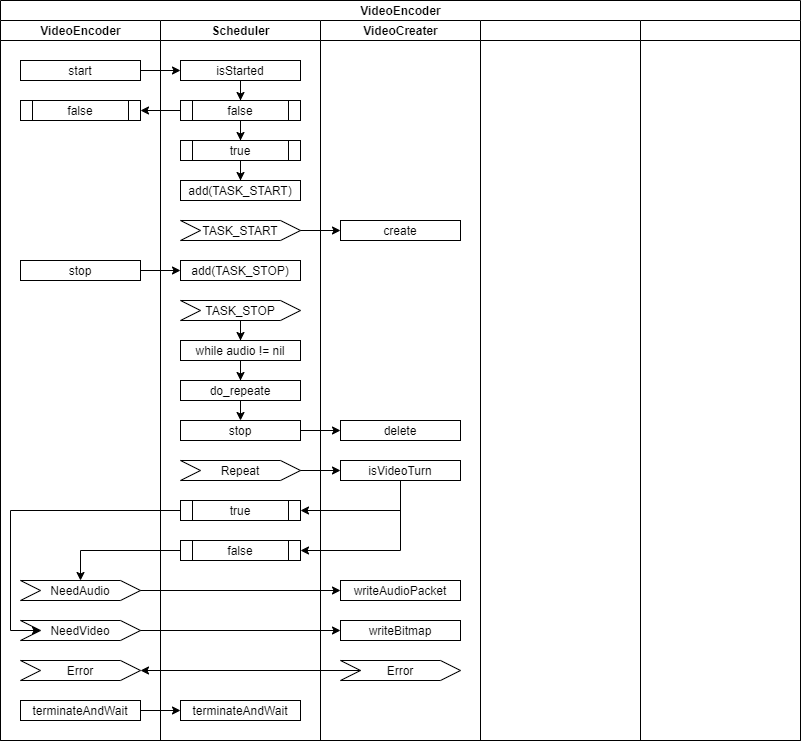

The diagram above was exported from draw.io. Its source (the exported page's mxGraphModel, read from the mxfile embedded in the PNG):
<mxGraphModel dx="2048" dy="1108" grid="1" gridSize="10" guides="1" tooltips="1" connect="1" arrows="1" fold="1" page="1" pageScale="1" pageWidth="1100" pageHeight="850" background="#ffffff" math="0" shadow="0">
  <root>
    <mxCell id="D2TSz6fiK68MobxuJRKL-0" />
    <mxCell id="D2TSz6fiK68MobxuJRKL-1" parent="D2TSz6fiK68MobxuJRKL-0" />
    <mxCell id="D2TSz6fiK68MobxuJRKL-2" value="&lt;span style=&quot;font-family: &amp;#34;helvetica&amp;#34; ; font-size: 12px&quot;&gt;VideoEncoder&lt;/span&gt;" style="swimlane;html=1;childLayout=stackLayout;startSize=20;rounded=0;shadow=0;labelBackgroundColor=none;strokeWidth=1;fontFamily=Verdana;fontSize=8;align=center;" vertex="1" parent="D2TSz6fiK68MobxuJRKL-1">
      <mxGeometry x="40" y="40" width="800" height="740" as="geometry" />
    </mxCell>
    <mxCell id="D2TSz6fiK68MobxuJRKL-3" value="VideoEncoder" style="swimlane;html=1;startSize=20;" vertex="1" parent="D2TSz6fiK68MobxuJRKL-2">
      <mxGeometry y="20" width="160" height="720" as="geometry" />
    </mxCell>
    <mxCell id="3wuoLXOg8ODr07dxen1r-7" value="false" style="shape=process;whiteSpace=wrap;html=1;backgroundOutline=1;" vertex="1" parent="D2TSz6fiK68MobxuJRKL-3">
      <mxGeometry x="20" y="80" width="120" height="20" as="geometry" />
    </mxCell>
    <mxCell id="D2TSz6fiK68MobxuJRKL-4" value="start" style="rounded=0;whiteSpace=wrap;html=1;" vertex="1" parent="D2TSz6fiK68MobxuJRKL-3">
      <mxGeometry x="20" y="40" width="120" height="20" as="geometry" />
    </mxCell>
    <mxCell id="D2TSz6fiK68MobxuJRKL-5" value="stop" style="rounded=0;whiteSpace=wrap;html=1;" vertex="1" parent="D2TSz6fiK68MobxuJRKL-3">
      <mxGeometry x="20" y="240" width="120" height="20" as="geometry" />
    </mxCell>
    <mxCell id="wtRNhFq6deL6dmpV6Mry-0" value="NeedAudio" style="shape=step;perimeter=stepPerimeter;whiteSpace=wrap;html=1;fixedSize=1;" vertex="1" parent="D2TSz6fiK68MobxuJRKL-3">
      <mxGeometry x="20" y="560" width="120" height="20" as="geometry" />
    </mxCell>
    <mxCell id="wtRNhFq6deL6dmpV6Mry-1" value="NeedVideo" style="shape=step;perimeter=stepPerimeter;whiteSpace=wrap;html=1;fixedSize=1;" vertex="1" parent="D2TSz6fiK68MobxuJRKL-3">
      <mxGeometry x="20" y="600" width="120" height="20" as="geometry" />
    </mxCell>
    <mxCell id="CbtySZHm5F97Y7HkTI5R-12" value="Error" style="shape=step;perimeter=stepPerimeter;whiteSpace=wrap;html=1;fixedSize=1;" vertex="1" parent="D2TSz6fiK68MobxuJRKL-3">
      <mxGeometry x="20" y="640" width="120" height="20" as="geometry" />
    </mxCell>
    <mxCell id="D2TSz6fiK68MobxuJRKL-7" value="terminateAndWait" style="rounded=0;whiteSpace=wrap;html=1;" vertex="1" parent="D2TSz6fiK68MobxuJRKL-3">
      <mxGeometry x="20" y="680" width="120" height="20" as="geometry" />
    </mxCell>
    <mxCell id="D2TSz6fiK68MobxuJRKL-8" style="edgeStyle=orthogonalEdgeStyle;rounded=0;orthogonalLoop=1;jettySize=auto;html=1;" edge="1" parent="D2TSz6fiK68MobxuJRKL-2" source="D2TSz6fiK68MobxuJRKL-5" target="D2TSz6fiK68MobxuJRKL-21">
      <mxGeometry relative="1" as="geometry" />
    </mxCell>
    <mxCell id="D2TSz6fiK68MobxuJRKL-10" value="Scheduler" style="swimlane;html=1;startSize=20;" vertex="1" parent="D2TSz6fiK68MobxuJRKL-2">
      <mxGeometry x="160" y="20" width="160" height="720" as="geometry" />
    </mxCell>
    <mxCell id="3wuoLXOg8ODr07dxen1r-5" style="edgeStyle=orthogonalEdgeStyle;rounded=0;orthogonalLoop=1;jettySize=auto;html=1;entryX=0.5;entryY=0;entryDx=0;entryDy=0;" edge="1" parent="D2TSz6fiK68MobxuJRKL-10" source="3wuoLXOg8ODr07dxen1r-0" target="3wuoLXOg8ODr07dxen1r-2">
      <mxGeometry relative="1" as="geometry" />
    </mxCell>
    <mxCell id="3wuoLXOg8ODr07dxen1r-14" style="edgeStyle=orthogonalEdgeStyle;rounded=0;orthogonalLoop=1;jettySize=auto;html=1;entryX=0.5;entryY=0;entryDx=0;entryDy=0;" edge="1" parent="D2TSz6fiK68MobxuJRKL-10" source="3wuoLXOg8ODr07dxen1r-12" target="3wuoLXOg8ODr07dxen1r-15">
      <mxGeometry relative="1" as="geometry" />
    </mxCell>
    <mxCell id="D2TSz6fiK68MobxuJRKL-25" value="terminateAndWait" style="rounded=0;whiteSpace=wrap;html=1;" vertex="1" parent="D2TSz6fiK68MobxuJRKL-10">
      <mxGeometry x="20" y="680" width="120" height="20" as="geometry" />
    </mxCell>
    <mxCell id="D2TSz6fiK68MobxuJRKL-28" value="false" style="shape=process;whiteSpace=wrap;html=1;backgroundOutline=1;" vertex="1" parent="D2TSz6fiK68MobxuJRKL-10">
      <mxGeometry x="20" y="520" width="120" height="20" as="geometry" />
    </mxCell>
    <mxCell id="D2TSz6fiK68MobxuJRKL-26" value="Repeat" style="shape=step;perimeter=stepPerimeter;whiteSpace=wrap;html=1;fixedSize=1;" vertex="1" parent="D2TSz6fiK68MobxuJRKL-10">
      <mxGeometry x="20" y="440" width="120" height="20" as="geometry" />
    </mxCell>
    <mxCell id="3wuoLXOg8ODr07dxen1r-12" value="while audio != nil" style="rounded=0;whiteSpace=wrap;html=1;" vertex="1" parent="D2TSz6fiK68MobxuJRKL-10">
      <mxGeometry x="20" y="320" width="120" height="20" as="geometry" />
    </mxCell>
    <mxCell id="3wuoLXOg8ODr07dxen1r-0" value="isStarted" style="rounded=0;whiteSpace=wrap;html=1;" vertex="1" parent="D2TSz6fiK68MobxuJRKL-10">
      <mxGeometry x="20" y="40" width="120" height="20" as="geometry" />
    </mxCell>
    <mxCell id="3wuoLXOg8ODr07dxen1r-6" style="edgeStyle=orthogonalEdgeStyle;rounded=0;orthogonalLoop=1;jettySize=auto;html=1;" edge="1" parent="D2TSz6fiK68MobxuJRKL-10" source="3wuoLXOg8ODr07dxen1r-2" target="3wuoLXOg8ODr07dxen1r-3">
      <mxGeometry relative="1" as="geometry" />
    </mxCell>
    <mxCell id="3wuoLXOg8ODr07dxen1r-2" value="false" style="shape=process;whiteSpace=wrap;html=1;backgroundOutline=1;" vertex="1" parent="D2TSz6fiK68MobxuJRKL-10">
      <mxGeometry x="20" y="80" width="120" height="20" as="geometry" />
    </mxCell>
    <mxCell id="3wuoLXOg8ODr07dxen1r-9" style="edgeStyle=orthogonalEdgeStyle;rounded=0;orthogonalLoop=1;jettySize=auto;html=1;exitX=0.5;exitY=1;exitDx=0;exitDy=0;" edge="1" parent="D2TSz6fiK68MobxuJRKL-10" source="3wuoLXOg8ODr07dxen1r-3" target="D2TSz6fiK68MobxuJRKL-19">
      <mxGeometry relative="1" as="geometry" />
    </mxCell>
    <mxCell id="3wuoLXOg8ODr07dxen1r-3" value="true" style="shape=process;whiteSpace=wrap;html=1;backgroundOutline=1;" vertex="1" parent="D2TSz6fiK68MobxuJRKL-10">
      <mxGeometry x="20" y="120" width="120" height="20" as="geometry" />
    </mxCell>
    <mxCell id="D2TSz6fiK68MobxuJRKL-19" value="add(TASK_START)" style="rounded=0;whiteSpace=wrap;html=1;" vertex="1" parent="D2TSz6fiK68MobxuJRKL-10">
      <mxGeometry x="20" y="160" width="120" height="20" as="geometry" />
    </mxCell>
    <mxCell id="D2TSz6fiK68MobxuJRKL-18" value="TASK_START" style="shape=step;perimeter=stepPerimeter;whiteSpace=wrap;html=1;fixedSize=1;" vertex="1" parent="D2TSz6fiK68MobxuJRKL-10">
      <mxGeometry x="20" y="200" width="120" height="20" as="geometry" />
    </mxCell>
    <mxCell id="D2TSz6fiK68MobxuJRKL-21" value="add(TASK_STOP)" style="rounded=0;whiteSpace=wrap;html=1;" vertex="1" parent="D2TSz6fiK68MobxuJRKL-10">
      <mxGeometry x="20" y="240" width="120" height="20" as="geometry" />
    </mxCell>
    <mxCell id="3wuoLXOg8ODr07dxen1r-13" style="edgeStyle=orthogonalEdgeStyle;rounded=0;orthogonalLoop=1;jettySize=auto;html=1;exitX=0.5;exitY=1;exitDx=0;exitDy=0;" edge="1" parent="D2TSz6fiK68MobxuJRKL-10" source="D2TSz6fiK68MobxuJRKL-23" target="3wuoLXOg8ODr07dxen1r-12">
      <mxGeometry relative="1" as="geometry" />
    </mxCell>
    <mxCell id="D2TSz6fiK68MobxuJRKL-23" value="TASK_STOP" style="shape=step;perimeter=stepPerimeter;whiteSpace=wrap;html=1;fixedSize=1;" vertex="1" parent="D2TSz6fiK68MobxuJRKL-10">
      <mxGeometry x="20" y="280" width="120" height="20" as="geometry" />
    </mxCell>
    <mxCell id="D2TSz6fiK68MobxuJRKL-24" value="stop" style="rounded=0;whiteSpace=wrap;html=1;" vertex="1" parent="D2TSz6fiK68MobxuJRKL-10">
      <mxGeometry x="20" y="400" width="120" height="20" as="geometry" />
    </mxCell>
    <mxCell id="3wuoLXOg8ODr07dxen1r-16" style="edgeStyle=orthogonalEdgeStyle;rounded=0;orthogonalLoop=1;jettySize=auto;html=1;exitX=0.5;exitY=1;exitDx=0;exitDy=0;entryX=0.5;entryY=0;entryDx=0;entryDy=0;" edge="1" parent="D2TSz6fiK68MobxuJRKL-10" source="3wuoLXOg8ODr07dxen1r-15" target="D2TSz6fiK68MobxuJRKL-24">
      <mxGeometry relative="1" as="geometry" />
    </mxCell>
    <mxCell id="3wuoLXOg8ODr07dxen1r-15" value="do_repeate" style="rounded=0;whiteSpace=wrap;html=1;" vertex="1" parent="D2TSz6fiK68MobxuJRKL-10">
      <mxGeometry x="20" y="360" width="120" height="20" as="geometry" />
    </mxCell>
    <mxCell id="D2TSz6fiK68MobxuJRKL-27" value="true" style="shape=process;whiteSpace=wrap;html=1;backgroundOutline=1;" vertex="1" parent="D2TSz6fiK68MobxuJRKL-10">
      <mxGeometry x="20" y="480" width="120" height="20" as="geometry" />
    </mxCell>
    <mxCell id="CbtySZHm5F97Y7HkTI5R-4" style="edgeStyle=orthogonalEdgeStyle;rounded=0;orthogonalLoop=1;jettySize=auto;html=1;" edge="1" parent="D2TSz6fiK68MobxuJRKL-2" source="wtRNhFq6deL6dmpV6Mry-0" target="D2TSz6fiK68MobxuJRKL-15">
      <mxGeometry relative="1" as="geometry" />
    </mxCell>
    <mxCell id="CbtySZHm5F97Y7HkTI5R-6" style="edgeStyle=orthogonalEdgeStyle;rounded=0;orthogonalLoop=1;jettySize=auto;html=1;" edge="1" parent="D2TSz6fiK68MobxuJRKL-2" source="wtRNhFq6deL6dmpV6Mry-1" target="D2TSz6fiK68MobxuJRKL-11">
      <mxGeometry relative="1" as="geometry" />
    </mxCell>
    <mxCell id="D2TSz6fiK68MobxuJRKL-16" value="VideoCreater" style="swimlane;html=1;startSize=20;" vertex="1" parent="D2TSz6fiK68MobxuJRKL-2">
      <mxGeometry x="320" y="20" width="160" height="720" as="geometry" />
    </mxCell>
    <mxCell id="wtRNhFq6deL6dmpV6Mry-2" value="Error" style="shape=step;perimeter=stepPerimeter;whiteSpace=wrap;html=1;fixedSize=1;" vertex="1" parent="D2TSz6fiK68MobxuJRKL-16">
      <mxGeometry x="20" y="640" width="120" height="20" as="geometry" />
    </mxCell>
    <mxCell id="D2TSz6fiK68MobxuJRKL-11" value="writeBitmap" style="rounded=0;whiteSpace=wrap;html=1;" vertex="1" parent="D2TSz6fiK68MobxuJRKL-16">
      <mxGeometry x="20" y="600" width="120" height="20" as="geometry" />
    </mxCell>
    <mxCell id="D2TSz6fiK68MobxuJRKL-15" value="writeAudioPacket" style="rounded=0;whiteSpace=wrap;html=1;" vertex="1" parent="D2TSz6fiK68MobxuJRKL-16">
      <mxGeometry x="20" y="560" width="120" height="20" as="geometry" />
    </mxCell>
    <mxCell id="D2TSz6fiK68MobxuJRKL-13" value="create" style="rounded=0;whiteSpace=wrap;html=1;" vertex="1" parent="D2TSz6fiK68MobxuJRKL-16">
      <mxGeometry x="20" y="200" width="120" height="20" as="geometry" />
    </mxCell>
    <mxCell id="D2TSz6fiK68MobxuJRKL-12" value="delete" style="rounded=0;whiteSpace=wrap;html=1;" vertex="1" parent="D2TSz6fiK68MobxuJRKL-16">
      <mxGeometry x="20" y="400" width="120" height="20" as="geometry" />
    </mxCell>
    <mxCell id="D2TSz6fiK68MobxuJRKL-14" value="isVideoTurn" style="rounded=0;whiteSpace=wrap;html=1;" vertex="1" parent="D2TSz6fiK68MobxuJRKL-16">
      <mxGeometry x="20" y="440" width="120" height="20" as="geometry" />
    </mxCell>
    <mxCell id="D2TSz6fiK68MobxuJRKL-33" value="" style="swimlane;html=1;startSize=20;" vertex="1" parent="D2TSz6fiK68MobxuJRKL-2">
      <mxGeometry x="480" y="20" width="160" height="720" as="geometry" />
    </mxCell>
    <mxCell id="D2TSz6fiK68MobxuJRKL-38" value="" style="swimlane;html=1;startSize=20;" vertex="1" parent="D2TSz6fiK68MobxuJRKL-2">
      <mxGeometry x="640" y="20" width="160" height="720" as="geometry" />
    </mxCell>
    <mxCell id="3wuoLXOg8ODr07dxen1r-1" style="edgeStyle=orthogonalEdgeStyle;rounded=0;orthogonalLoop=1;jettySize=auto;html=1;" edge="1" parent="D2TSz6fiK68MobxuJRKL-2" source="D2TSz6fiK68MobxuJRKL-4" target="3wuoLXOg8ODr07dxen1r-0">
      <mxGeometry relative="1" as="geometry" />
    </mxCell>
    <mxCell id="3wuoLXOg8ODr07dxen1r-8" style="edgeStyle=orthogonalEdgeStyle;rounded=0;orthogonalLoop=1;jettySize=auto;html=1;" edge="1" parent="D2TSz6fiK68MobxuJRKL-2" source="3wuoLXOg8ODr07dxen1r-2" target="3wuoLXOg8ODr07dxen1r-7">
      <mxGeometry relative="1" as="geometry" />
    </mxCell>
    <mxCell id="3wuoLXOg8ODr07dxen1r-10" style="edgeStyle=orthogonalEdgeStyle;rounded=0;orthogonalLoop=1;jettySize=auto;html=1;" edge="1" parent="D2TSz6fiK68MobxuJRKL-2" source="D2TSz6fiK68MobxuJRKL-18" target="D2TSz6fiK68MobxuJRKL-13">
      <mxGeometry relative="1" as="geometry" />
    </mxCell>
    <mxCell id="CbtySZHm5F97Y7HkTI5R-0" style="edgeStyle=orthogonalEdgeStyle;rounded=0;orthogonalLoop=1;jettySize=auto;html=1;exitX=1;exitY=0.5;exitDx=0;exitDy=0;" edge="1" parent="D2TSz6fiK68MobxuJRKL-2" source="D2TSz6fiK68MobxuJRKL-24" target="D2TSz6fiK68MobxuJRKL-12">
      <mxGeometry relative="1" as="geometry" />
    </mxCell>
    <mxCell id="CbtySZHm5F97Y7HkTI5R-7" style="edgeStyle=orthogonalEdgeStyle;rounded=0;orthogonalLoop=1;jettySize=auto;html=1;" edge="1" parent="D2TSz6fiK68MobxuJRKL-2" source="D2TSz6fiK68MobxuJRKL-26" target="D2TSz6fiK68MobxuJRKL-14">
      <mxGeometry relative="1" as="geometry" />
    </mxCell>
    <mxCell id="CbtySZHm5F97Y7HkTI5R-8" style="edgeStyle=orthogonalEdgeStyle;rounded=0;orthogonalLoop=1;jettySize=auto;html=1;exitX=0.5;exitY=1;exitDx=0;exitDy=0;entryX=1;entryY=0.5;entryDx=0;entryDy=0;" edge="1" parent="D2TSz6fiK68MobxuJRKL-2" source="D2TSz6fiK68MobxuJRKL-14" target="D2TSz6fiK68MobxuJRKL-27">
      <mxGeometry relative="1" as="geometry" />
    </mxCell>
    <mxCell id="CbtySZHm5F97Y7HkTI5R-9" style="edgeStyle=orthogonalEdgeStyle;rounded=0;orthogonalLoop=1;jettySize=auto;html=1;entryX=1;entryY=0.5;entryDx=0;entryDy=0;exitX=0.5;exitY=1;exitDx=0;exitDy=0;" edge="1" parent="D2TSz6fiK68MobxuJRKL-2" source="D2TSz6fiK68MobxuJRKL-14" target="D2TSz6fiK68MobxuJRKL-28">
      <mxGeometry relative="1" as="geometry" />
    </mxCell>
    <mxCell id="CbtySZHm5F97Y7HkTI5R-10" style="edgeStyle=orthogonalEdgeStyle;rounded=0;orthogonalLoop=1;jettySize=auto;html=1;entryX=0;entryY=0.5;entryDx=0;entryDy=0;" edge="1" parent="D2TSz6fiK68MobxuJRKL-2" source="D2TSz6fiK68MobxuJRKL-27" target="wtRNhFq6deL6dmpV6Mry-1">
      <mxGeometry relative="1" as="geometry">
        <Array as="points">
          <mxPoint x="10" y="510" />
          <mxPoint x="10" y="630" />
        </Array>
      </mxGeometry>
    </mxCell>
    <mxCell id="CbtySZHm5F97Y7HkTI5R-11" style="edgeStyle=orthogonalEdgeStyle;rounded=0;orthogonalLoop=1;jettySize=auto;html=1;entryX=0.5;entryY=0;entryDx=0;entryDy=0;" edge="1" parent="D2TSz6fiK68MobxuJRKL-2" source="D2TSz6fiK68MobxuJRKL-28" target="wtRNhFq6deL6dmpV6Mry-0">
      <mxGeometry relative="1" as="geometry" />
    </mxCell>
    <mxCell id="CbtySZHm5F97Y7HkTI5R-13" style="edgeStyle=orthogonalEdgeStyle;rounded=0;orthogonalLoop=1;jettySize=auto;html=1;" edge="1" parent="D2TSz6fiK68MobxuJRKL-2" source="wtRNhFq6deL6dmpV6Mry-2" target="CbtySZHm5F97Y7HkTI5R-12">
      <mxGeometry relative="1" as="geometry" />
    </mxCell>
    <mxCell id="D2TSz6fiK68MobxuJRKL-9" style="edgeStyle=orthogonalEdgeStyle;rounded=0;orthogonalLoop=1;jettySize=auto;html=1;" edge="1" parent="D2TSz6fiK68MobxuJRKL-2" source="D2TSz6fiK68MobxuJRKL-7" target="D2TSz6fiK68MobxuJRKL-25">
      <mxGeometry relative="1" as="geometry" />
    </mxCell>
  </root>
</mxGraphModel>